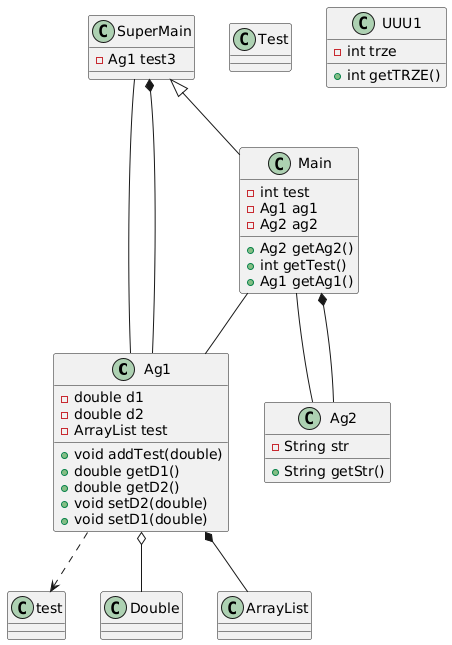

The diagram above was rendered by PlantUML. Its source (embedded in the PNG):
@startuml
class Ag1 {
 - double d1
 - double d2
 - ArrayList test
 + void addTest(double)
 + double getD1()
 + double getD2()
 + void setD2(double)
 + void setD1(double)
}
class Test {
}
class Ag2 {
 - String str
 + String getStr()
}
class Main {
 - int test
 - Ag1 ag1
 - Ag2 ag2
 + Ag2 getAg2()
 + int getTest()
 + Ag1 getAg1()
}
class SuperMain {
 - Ag1 test3
}
class UUU1 {
 - int trze
 + int getTRZE()
}
Ag1 ..> test
Ag1 o-- Double
Ag1 *-- ArrayList
SuperMain <|-- Main
Main -- Ag1
Main -- Ag2
Main *-- Ag2
SuperMain -- Ag1
SuperMain *-- Ag1
@enduml